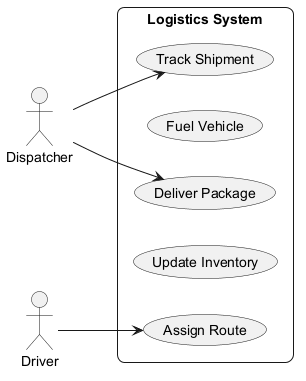

The diagram above was rendered by PlantUML. Its source (embedded in the PNG):
@startuml
skinparam backgroundColor #FFFFFF
skinparam roundCorner 15
left to right direction
actor "Dispatcher" as Dispatcher
actor "Driver" as Driver
rectangle "Logistics System" {
  usecase "Track Shipment" as UC_TrackShipment
  usecase "Fuel Vehicle" as UC_FuelVehicle
  usecase "Deliver Package" as UC_DeliverPackage
  usecase "Update Inventory" as UC_UpdateInventory
  usecase "Assign Route" as UC_AssignRoute
}
Dispatcher --> UC_DeliverPackage
Dispatcher --> UC_TrackShipment
Driver --> UC_AssignRoute
@enduml